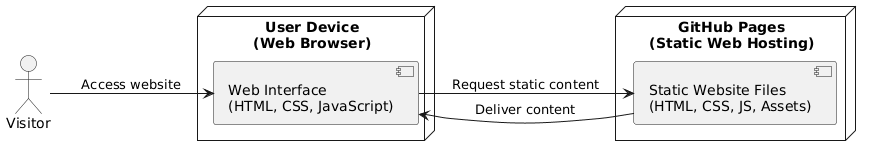

The diagram above was rendered by PlantUML. Its source (embedded in the PNG):
@startuml
left to right direction

actor Visitor

node "User Device\n(Web Browser)" {
  component "Web Interface\n(HTML, CSS, JavaScript)" as UI
}

node "GitHub Pages\n(Static Web Hosting)" {
  component "Static Website Files\n(HTML, CSS, JS, Assets)" as StaticFiles
}

Visitor --> UI : Access website
UI --> StaticFiles : Request static content
StaticFiles --> UI : Deliver content
@enduml